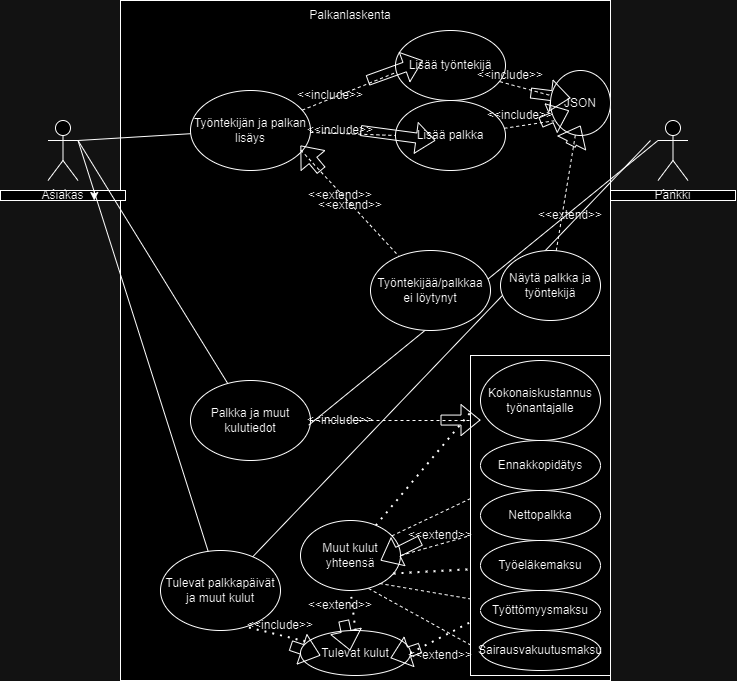

The diagram above was exported from draw.io. Its source (the exported page's mxGraphModel, read from the mxfile embedded in the PNG):
<mxGraphModel dx="1354" dy="754" grid="1" gridSize="10" guides="1" tooltips="1" connect="1" arrows="1" fold="1" page="1" pageScale="1" pageWidth="850" pageHeight="1100" math="0" shadow="0">
  <root>
    <mxCell id="0" />
    <mxCell id="1" parent="0" />
    <mxCell id="b9PLyQmwcivqjGRmrDGm-1" value="" style="rounded=0;whiteSpace=wrap;html=1;" vertex="1" parent="1">
      <mxGeometry x="150" y="110" width="490" height="680" as="geometry" />
    </mxCell>
    <mxCell id="b9PLyQmwcivqjGRmrDGm-2" value="Actor" style="shape=umlActor;verticalLabelPosition=bottom;verticalAlign=top;html=1;outlineConnect=0;" vertex="1" parent="1">
      <mxGeometry x="77.5" y="230" width="30" height="60" as="geometry" />
    </mxCell>
    <mxCell id="b9PLyQmwcivqjGRmrDGm-3" value="Asiakas" style="rounded=0;whiteSpace=wrap;html=1;" vertex="1" parent="1">
      <mxGeometry x="30" y="300" width="125" height="10" as="geometry" />
    </mxCell>
    <mxCell id="b9PLyQmwcivqjGRmrDGm-4" value="Actor" style="shape=umlActor;verticalLabelPosition=bottom;verticalAlign=top;html=1;outlineConnect=0;" vertex="1" parent="1">
      <mxGeometry x="687.5" y="230" width="30" height="60" as="geometry" />
    </mxCell>
    <mxCell id="b9PLyQmwcivqjGRmrDGm-6" value="Pankki" style="rounded=0;whiteSpace=wrap;html=1;" vertex="1" parent="1">
      <mxGeometry x="640" y="300" width="125" height="10" as="geometry" />
    </mxCell>
    <mxCell id="b9PLyQmwcivqjGRmrDGm-7" style="edgeStyle=orthogonalEdgeStyle;rounded=0;orthogonalLoop=1;jettySize=auto;html=1;exitX=0.75;exitY=0;exitDx=0;exitDy=0;entryX=0.75;entryY=1;entryDx=0;entryDy=0;" edge="1" parent="1" source="b9PLyQmwcivqjGRmrDGm-3" target="b9PLyQmwcivqjGRmrDGm-3">
      <mxGeometry relative="1" as="geometry" />
    </mxCell>
    <mxCell id="b9PLyQmwcivqjGRmrDGm-12" value="Palkanlaskenta" style="text;html=1;align=center;verticalAlign=middle;whiteSpace=wrap;rounded=0;" vertex="1" parent="1">
      <mxGeometry x="310" y="110" width="140" height="30" as="geometry" />
    </mxCell>
    <mxCell id="b9PLyQmwcivqjGRmrDGm-13" value="Työntekijän ja palkan lisäys" style="ellipse;whiteSpace=wrap;html=1;" vertex="1" parent="1">
      <mxGeometry x="220" y="200" width="120" height="80" as="geometry" />
    </mxCell>
    <mxCell id="b9PLyQmwcivqjGRmrDGm-14" value="Palkka ja muut kulutiedot" style="ellipse;whiteSpace=wrap;html=1;" vertex="1" parent="1">
      <mxGeometry x="220" y="490" width="120" height="80" as="geometry" />
    </mxCell>
    <mxCell id="b9PLyQmwcivqjGRmrDGm-15" value="Tulevat palkkapäivät ja muut kulut" style="ellipse;whiteSpace=wrap;html=1;" vertex="1" parent="1">
      <mxGeometry x="190" y="660" width="120" height="80" as="geometry" />
    </mxCell>
    <mxCell id="b9PLyQmwcivqjGRmrDGm-17" value="" style="endArrow=none;html=1;rounded=0;exitX=1;exitY=0.3333333333333333;exitDx=0;exitDy=0;exitPerimeter=0;" edge="1" parent="1" source="b9PLyQmwcivqjGRmrDGm-2" target="b9PLyQmwcivqjGRmrDGm-13">
      <mxGeometry width="50" height="50" relative="1" as="geometry">
        <mxPoint x="340" y="370" as="sourcePoint" />
        <mxPoint x="390" y="320" as="targetPoint" />
      </mxGeometry>
    </mxCell>
    <mxCell id="b9PLyQmwcivqjGRmrDGm-18" value="" style="endArrow=none;html=1;rounded=0;exitX=1;exitY=0.3333333333333333;exitDx=0;exitDy=0;exitPerimeter=0;" edge="1" parent="1" source="b9PLyQmwcivqjGRmrDGm-2" target="b9PLyQmwcivqjGRmrDGm-14">
      <mxGeometry width="50" height="50" relative="1" as="geometry">
        <mxPoint x="220" y="250" as="sourcePoint" />
        <mxPoint x="390" y="320" as="targetPoint" />
      </mxGeometry>
    </mxCell>
    <mxCell id="b9PLyQmwcivqjGRmrDGm-19" value="" style="endArrow=none;html=1;rounded=0;exitX=1;exitY=0.3333333333333333;exitDx=0;exitDy=0;exitPerimeter=0;" edge="1" parent="1" source="b9PLyQmwcivqjGRmrDGm-2" target="b9PLyQmwcivqjGRmrDGm-15">
      <mxGeometry width="50" height="50" relative="1" as="geometry">
        <mxPoint x="340" y="370" as="sourcePoint" />
        <mxPoint x="390" y="320" as="targetPoint" />
      </mxGeometry>
    </mxCell>
    <mxCell id="b9PLyQmwcivqjGRmrDGm-20" value="" style="endArrow=none;html=1;rounded=0;entryX=0;entryY=0.3333333333333333;entryDx=0;entryDy=0;exitX=0.985;exitY=0.559;exitDx=0;exitDy=0;exitPerimeter=0;entryPerimeter=0;" edge="1" parent="1" source="b9PLyQmwcivqjGRmrDGm-14" target="b9PLyQmwcivqjGRmrDGm-4">
      <mxGeometry width="50" height="50" relative="1" as="geometry">
        <mxPoint x="340" y="370" as="sourcePoint" />
        <mxPoint x="390" y="320" as="targetPoint" />
      </mxGeometry>
    </mxCell>
    <mxCell id="b9PLyQmwcivqjGRmrDGm-21" value="" style="endArrow=none;html=1;rounded=0;" edge="1" parent="1" source="b9PLyQmwcivqjGRmrDGm-15">
      <mxGeometry width="50" height="50" relative="1" as="geometry">
        <mxPoint x="340" y="370" as="sourcePoint" />
        <mxPoint x="680" y="250" as="targetPoint" />
      </mxGeometry>
    </mxCell>
    <mxCell id="b9PLyQmwcivqjGRmrDGm-22" value="Lisää työntekijä" style="ellipse;whiteSpace=wrap;html=1;" vertex="1" parent="1">
      <mxGeometry x="425" y="140" width="110" height="70" as="geometry" />
    </mxCell>
    <mxCell id="b9PLyQmwcivqjGRmrDGm-23" value="Työntekijää/palkkaa ei löytynyt" style="ellipse;whiteSpace=wrap;html=1;" vertex="1" parent="1">
      <mxGeometry x="400" y="360" width="120" height="80" as="geometry" />
    </mxCell>
    <mxCell id="b9PLyQmwcivqjGRmrDGm-35" value="Lisää palkka" style="ellipse;whiteSpace=wrap;html=1;" vertex="1" parent="1">
      <mxGeometry x="425" y="210" width="110" height="70" as="geometry" />
    </mxCell>
    <mxCell id="b9PLyQmwcivqjGRmrDGm-40" value="" style="endArrow=none;dashed=1;html=1;rounded=0;entryX=0.003;entryY=0.6;entryDx=0;entryDy=0;entryPerimeter=0;" edge="1" parent="1" source="b9PLyQmwcivqjGRmrDGm-13" target="b9PLyQmwcivqjGRmrDGm-22">
      <mxGeometry width="50" height="50" relative="1" as="geometry">
        <mxPoint x="355" y="230" as="sourcePoint" />
        <mxPoint x="405" y="180" as="targetPoint" />
      </mxGeometry>
    </mxCell>
    <mxCell id="b9PLyQmwcivqjGRmrDGm-41" value="" style="shape=flexArrow;endArrow=classic;html=1;rounded=0;" edge="1" parent="1">
      <mxGeometry width="50" height="50" relative="1" as="geometry">
        <mxPoint x="397" y="190" as="sourcePoint" />
        <mxPoint x="452.5" y="170" as="targetPoint" />
      </mxGeometry>
    </mxCell>
    <mxCell id="b9PLyQmwcivqjGRmrDGm-42" value="&amp;lt;&amp;lt;include&amp;gt;&amp;gt;" style="text;html=1;align=center;verticalAlign=middle;whiteSpace=wrap;rounded=0;" vertex="1" parent="1">
      <mxGeometry x="330" y="190" width="60" height="30" as="geometry" />
    </mxCell>
    <mxCell id="b9PLyQmwcivqjGRmrDGm-43" value="" style="endArrow=none;dashed=1;html=1;rounded=0;entryX=0;entryY=0.5;entryDx=0;entryDy=0;" edge="1" parent="1" source="b9PLyQmwcivqjGRmrDGm-13" target="b9PLyQmwcivqjGRmrDGm-35">
      <mxGeometry width="50" height="50" relative="1" as="geometry">
        <mxPoint x="355" y="285" as="sourcePoint" />
        <mxPoint x="405" y="235" as="targetPoint" />
      </mxGeometry>
    </mxCell>
    <mxCell id="b9PLyQmwcivqjGRmrDGm-44" value="" style="shape=flexArrow;endArrow=classic;html=1;rounded=0;" edge="1" parent="1">
      <mxGeometry width="50" height="50" relative="1" as="geometry">
        <mxPoint x="390" y="240" as="sourcePoint" />
        <mxPoint x="465" y="250" as="targetPoint" />
      </mxGeometry>
    </mxCell>
    <mxCell id="b9PLyQmwcivqjGRmrDGm-45" value="&amp;lt;&amp;lt;include&amp;gt;&amp;gt;" style="text;html=1;align=center;verticalAlign=middle;whiteSpace=wrap;rounded=0;" vertex="1" parent="1">
      <mxGeometry x="340" y="225" width="60" height="30" as="geometry" />
    </mxCell>
    <mxCell id="b9PLyQmwcivqjGRmrDGm-46" value="" style="endArrow=none;dashed=1;html=1;rounded=0;exitX=0.919;exitY=0.744;exitDx=0;exitDy=0;exitPerimeter=0;" edge="1" parent="1" source="b9PLyQmwcivqjGRmrDGm-13" target="b9PLyQmwcivqjGRmrDGm-23">
      <mxGeometry width="50" height="50" relative="1" as="geometry">
        <mxPoint x="330" y="300" as="sourcePoint" />
        <mxPoint x="380" y="250" as="targetPoint" />
      </mxGeometry>
    </mxCell>
    <mxCell id="b9PLyQmwcivqjGRmrDGm-47" value="" style="shape=flexArrow;endArrow=classic;html=1;rounded=0;" edge="1" parent="1">
      <mxGeometry width="50" height="50" relative="1" as="geometry">
        <mxPoint x="350.86" y="280.03" as="sourcePoint" />
        <mxPoint x="329.9985758707145" y="254.9962910448575" as="targetPoint" />
      </mxGeometry>
    </mxCell>
    <mxCell id="b9PLyQmwcivqjGRmrDGm-48" value="&amp;lt;&amp;lt;extend&amp;gt;&amp;gt;" style="text;html=1;align=center;verticalAlign=middle;whiteSpace=wrap;rounded=0;" vertex="1" parent="1">
      <mxGeometry x="340" y="290" width="60" height="30" as="geometry" />
    </mxCell>
    <mxCell id="b9PLyQmwcivqjGRmrDGm-50" value="Näytä palkka ja työntekijä" style="ellipse;whiteSpace=wrap;html=1;" vertex="1" parent="1">
      <mxGeometry x="530" y="360" width="100" height="70" as="geometry" />
    </mxCell>
    <mxCell id="b9PLyQmwcivqjGRmrDGm-51" value="JSON" style="ellipse;whiteSpace=wrap;html=1;" vertex="1" parent="1">
      <mxGeometry x="580" y="180" width="60" height="65" as="geometry" />
    </mxCell>
    <mxCell id="b9PLyQmwcivqjGRmrDGm-52" value="" style="endArrow=none;dashed=1;html=1;rounded=0;exitX=0.95;exitY=0.731;exitDx=0;exitDy=0;exitPerimeter=0;" edge="1" parent="1" source="b9PLyQmwcivqjGRmrDGm-22" target="b9PLyQmwcivqjGRmrDGm-51">
      <mxGeometry width="50" height="50" relative="1" as="geometry">
        <mxPoint x="550" y="200" as="sourcePoint" />
        <mxPoint x="600" y="150" as="targetPoint" />
      </mxGeometry>
    </mxCell>
    <mxCell id="b9PLyQmwcivqjGRmrDGm-53" value="" style="endArrow=none;dashed=1;html=1;rounded=0;entryX=0.061;entryY=0.774;entryDx=0;entryDy=0;entryPerimeter=0;" edge="1" parent="1" source="b9PLyQmwcivqjGRmrDGm-35" target="b9PLyQmwcivqjGRmrDGm-51">
      <mxGeometry width="50" height="50" relative="1" as="geometry">
        <mxPoint x="530" y="270" as="sourcePoint" />
        <mxPoint x="580" y="220" as="targetPoint" />
      </mxGeometry>
    </mxCell>
    <mxCell id="b9PLyQmwcivqjGRmrDGm-54" value="" style="shape=flexArrow;endArrow=classic;html=1;rounded=0;" edge="1" parent="1">
      <mxGeometry width="50" height="50" relative="1" as="geometry">
        <mxPoint x="560" y="202.5" as="sourcePoint" />
        <mxPoint x="600" y="207.5" as="targetPoint" />
      </mxGeometry>
    </mxCell>
    <mxCell id="b9PLyQmwcivqjGRmrDGm-55" value="" style="shape=flexArrow;endArrow=classic;html=1;rounded=0;entryX=0.144;entryY=0.967;entryDx=0;entryDy=0;entryPerimeter=0;" edge="1" parent="1">
      <mxGeometry width="50" height="50" relative="1" as="geometry">
        <mxPoint x="570" y="232.14" as="sourcePoint" />
        <mxPoint x="598.6399999999999" y="219.99500000000012" as="targetPoint" />
      </mxGeometry>
    </mxCell>
    <mxCell id="b9PLyQmwcivqjGRmrDGm-57" value="&amp;lt;&amp;lt;include&amp;gt;&amp;gt;" style="text;html=1;align=center;verticalAlign=middle;whiteSpace=wrap;rounded=0;" vertex="1" parent="1">
      <mxGeometry x="510" y="170" width="60" height="30" as="geometry" />
    </mxCell>
    <mxCell id="b9PLyQmwcivqjGRmrDGm-58" value="&amp;lt;&amp;lt;include&amp;gt;&amp;gt;" style="text;html=1;align=center;verticalAlign=middle;whiteSpace=wrap;rounded=0;" vertex="1" parent="1">
      <mxGeometry x="520" y="210" width="60" height="30" as="geometry" />
    </mxCell>
    <mxCell id="b9PLyQmwcivqjGRmrDGm-59" value="" style="endArrow=none;dashed=1;html=1;rounded=0;" edge="1" parent="1" source="b9PLyQmwcivqjGRmrDGm-50" target="b9PLyQmwcivqjGRmrDGm-51">
      <mxGeometry width="50" height="50" relative="1" as="geometry">
        <mxPoint x="535" y="255" as="sourcePoint" />
        <mxPoint x="595" y="248.51351351351354" as="targetPoint" />
      </mxGeometry>
    </mxCell>
    <mxCell id="b9PLyQmwcivqjGRmrDGm-62" value="" style="shape=flexArrow;endArrow=classic;html=1;rounded=0;" edge="1" parent="1">
      <mxGeometry width="50" height="50" relative="1" as="geometry">
        <mxPoint x="600" y="255" as="sourcePoint" />
        <mxPoint x="610" y="235" as="targetPoint" />
      </mxGeometry>
    </mxCell>
    <mxCell id="b9PLyQmwcivqjGRmrDGm-63" value="&amp;lt;&amp;lt;extend&amp;gt;&amp;gt;" style="text;html=1;align=center;verticalAlign=middle;whiteSpace=wrap;rounded=0;" vertex="1" parent="1">
      <mxGeometry x="570" y="310" width="60" height="30" as="geometry" />
    </mxCell>
    <mxCell id="b9PLyQmwcivqjGRmrDGm-70" value="Muut kulut yhteensä" style="ellipse;whiteSpace=wrap;html=1;" vertex="1" parent="1">
      <mxGeometry x="330" y="630" width="100" height="70" as="geometry" />
    </mxCell>
    <mxCell id="b9PLyQmwcivqjGRmrDGm-71" value="" style="endArrow=none;dashed=1;html=1;dashPattern=1 3;strokeWidth=2;rounded=0;entryX=0;entryY=0.5;entryDx=0;entryDy=0;" edge="1" parent="1" source="b9PLyQmwcivqjGRmrDGm-70" target="b9PLyQmwcivqjGRmrDGm-64">
      <mxGeometry width="50" height="50" relative="1" as="geometry">
        <mxPoint x="340" y="680" as="sourcePoint" />
        <mxPoint x="390" y="630" as="targetPoint" />
      </mxGeometry>
    </mxCell>
    <mxCell id="b9PLyQmwcivqjGRmrDGm-72" value="" style="endArrow=none;dashed=1;html=1;rounded=0;" edge="1" parent="1" source="b9PLyQmwcivqjGRmrDGm-70" target="b9PLyQmwcivqjGRmrDGm-65">
      <mxGeometry width="50" height="50" relative="1" as="geometry">
        <mxPoint x="340" y="680" as="sourcePoint" />
        <mxPoint x="390" y="630" as="targetPoint" />
      </mxGeometry>
    </mxCell>
    <mxCell id="b9PLyQmwcivqjGRmrDGm-73" value="" style="endArrow=none;dashed=1;html=1;rounded=0;exitX=1;exitY=0.5;exitDx=0;exitDy=0;" edge="1" parent="1" source="b9PLyQmwcivqjGRmrDGm-70" target="b9PLyQmwcivqjGRmrDGm-66">
      <mxGeometry width="50" height="50" relative="1" as="geometry">
        <mxPoint x="420" y="670" as="sourcePoint" />
        <mxPoint x="390" y="630" as="targetPoint" />
      </mxGeometry>
    </mxCell>
    <mxCell id="b9PLyQmwcivqjGRmrDGm-74" value="" style="endArrow=none;dashed=1;html=1;dashPattern=1 3;strokeWidth=2;rounded=0;exitX=0.93;exitY=0.757;exitDx=0;exitDy=0;exitPerimeter=0;" edge="1" parent="1" source="b9PLyQmwcivqjGRmrDGm-70" target="b9PLyQmwcivqjGRmrDGm-67">
      <mxGeometry width="50" height="50" relative="1" as="geometry">
        <mxPoint x="420" y="680" as="sourcePoint" />
        <mxPoint x="390" y="630" as="targetPoint" />
      </mxGeometry>
    </mxCell>
    <mxCell id="b9PLyQmwcivqjGRmrDGm-75" value="" style="endArrow=none;dashed=1;html=1;rounded=0;exitX=0.79;exitY=0.9;exitDx=0;exitDy=0;exitPerimeter=0;" edge="1" parent="1" source="b9PLyQmwcivqjGRmrDGm-70" target="b9PLyQmwcivqjGRmrDGm-68">
      <mxGeometry width="50" height="50" relative="1" as="geometry">
        <mxPoint x="340" y="680" as="sourcePoint" />
        <mxPoint x="390" y="630" as="targetPoint" />
      </mxGeometry>
    </mxCell>
    <mxCell id="b9PLyQmwcivqjGRmrDGm-76" value="" style="endArrow=none;dashed=1;html=1;rounded=0;entryX=0;entryY=0.5;entryDx=0;entryDy=0;exitX=0.68;exitY=0.971;exitDx=0;exitDy=0;exitPerimeter=0;" edge="1" parent="1" source="b9PLyQmwcivqjGRmrDGm-70" target="b9PLyQmwcivqjGRmrDGm-69">
      <mxGeometry width="50" height="50" relative="1" as="geometry">
        <mxPoint x="340" y="680" as="sourcePoint" />
        <mxPoint x="390" y="630" as="targetPoint" />
      </mxGeometry>
    </mxCell>
    <mxCell id="b9PLyQmwcivqjGRmrDGm-78" value="" style="rounded=0;whiteSpace=wrap;html=1;" vertex="1" parent="1">
      <mxGeometry x="500" y="465" width="140" height="320" as="geometry" />
    </mxCell>
    <mxCell id="b9PLyQmwcivqjGRmrDGm-64" value="Kokonaiskustannus työnantajalle" style="ellipse;whiteSpace=wrap;html=1;" vertex="1" parent="1">
      <mxGeometry x="510" y="470" width="120" height="80" as="geometry" />
    </mxCell>
    <mxCell id="b9PLyQmwcivqjGRmrDGm-65" value="Ennakkopidätys" style="ellipse;whiteSpace=wrap;html=1;" vertex="1" parent="1">
      <mxGeometry x="510" y="550" width="120" height="50" as="geometry" />
    </mxCell>
    <mxCell id="b9PLyQmwcivqjGRmrDGm-66" value="Nettopalkka" style="ellipse;whiteSpace=wrap;html=1;" vertex="1" parent="1">
      <mxGeometry x="510" y="600" width="120" height="50" as="geometry" />
    </mxCell>
    <mxCell id="b9PLyQmwcivqjGRmrDGm-67" value="Työeläkemaksu" style="ellipse;whiteSpace=wrap;html=1;" vertex="1" parent="1">
      <mxGeometry x="510" y="650" width="120" height="50" as="geometry" />
    </mxCell>
    <mxCell id="b9PLyQmwcivqjGRmrDGm-68" value="Työttömyysmaksu" style="ellipse;whiteSpace=wrap;html=1;" vertex="1" parent="1">
      <mxGeometry x="510" y="700" width="120" height="40" as="geometry" />
    </mxCell>
    <mxCell id="b9PLyQmwcivqjGRmrDGm-69" value="Sairausvakuutusmaksu" style="ellipse;whiteSpace=wrap;html=1;" vertex="1" parent="1">
      <mxGeometry x="510" y="740" width="120" height="40" as="geometry" />
    </mxCell>
    <mxCell id="b9PLyQmwcivqjGRmrDGm-79" value="" style="endArrow=none;dashed=1;html=1;rounded=0;" edge="1" parent="1" source="b9PLyQmwcivqjGRmrDGm-14">
      <mxGeometry width="50" height="50" relative="1" as="geometry">
        <mxPoint x="420" y="610" as="sourcePoint" />
        <mxPoint x="500" y="530" as="targetPoint" />
      </mxGeometry>
    </mxCell>
    <mxCell id="b9PLyQmwcivqjGRmrDGm-80" value="&amp;lt;&amp;lt;include&amp;gt;&amp;gt;" style="text;html=1;align=center;verticalAlign=middle;whiteSpace=wrap;rounded=0;" vertex="1" parent="1">
      <mxGeometry x="340" y="515" width="60" height="30" as="geometry" />
    </mxCell>
    <mxCell id="b9PLyQmwcivqjGRmrDGm-82" value="" style="shape=flexArrow;endArrow=classic;html=1;rounded=0;" edge="1" parent="1">
      <mxGeometry width="50" height="50" relative="1" as="geometry">
        <mxPoint x="470" y="529.57" as="sourcePoint" />
        <mxPoint x="510" y="529.57" as="targetPoint" />
      </mxGeometry>
    </mxCell>
    <mxCell id="b9PLyQmwcivqjGRmrDGm-83" value="" style="shape=flexArrow;endArrow=classic;html=1;rounded=0;" edge="1" parent="1">
      <mxGeometry width="50" height="50" relative="1" as="geometry">
        <mxPoint x="450" y="650" as="sourcePoint" />
        <mxPoint x="410" y="670" as="targetPoint" />
      </mxGeometry>
    </mxCell>
    <mxCell id="b9PLyQmwcivqjGRmrDGm-84" value="&amp;lt;&amp;lt;extend&amp;gt;&amp;gt;" style="text;html=1;align=center;verticalAlign=middle;whiteSpace=wrap;rounded=0;" vertex="1" parent="1">
      <mxGeometry x="350" y="300" width="60" height="30" as="geometry" />
    </mxCell>
    <mxCell id="b9PLyQmwcivqjGRmrDGm-87" value="&amp;lt;&amp;lt;extend&amp;gt;&amp;gt;" style="text;html=1;align=center;verticalAlign=middle;whiteSpace=wrap;rounded=0;" vertex="1" parent="1">
      <mxGeometry x="440" y="630" width="60" height="30" as="geometry" />
    </mxCell>
    <mxCell id="b9PLyQmwcivqjGRmrDGm-88" value="Tulevat kulut" style="ellipse;whiteSpace=wrap;html=1;" vertex="1" parent="1">
      <mxGeometry x="330" y="740" width="110" height="45" as="geometry" />
    </mxCell>
    <mxCell id="b9PLyQmwcivqjGRmrDGm-89" value="" style="endArrow=none;dashed=1;html=1;dashPattern=1 3;strokeWidth=2;rounded=0;exitX=0.737;exitY=0.963;exitDx=0;exitDy=0;exitPerimeter=0;" edge="1" parent="1" source="b9PLyQmwcivqjGRmrDGm-15" target="b9PLyQmwcivqjGRmrDGm-88">
      <mxGeometry width="50" height="50" relative="1" as="geometry">
        <mxPoint x="280" y="710" as="sourcePoint" />
        <mxPoint x="330" y="750" as="targetPoint" />
      </mxGeometry>
    </mxCell>
    <mxCell id="b9PLyQmwcivqjGRmrDGm-90" value="" style="shape=flexArrow;endArrow=classic;html=1;rounded=0;" edge="1" parent="1">
      <mxGeometry width="50" height="50" relative="1" as="geometry">
        <mxPoint x="320" y="755" as="sourcePoint" />
        <mxPoint x="350" y="765" as="targetPoint" />
      </mxGeometry>
    </mxCell>
    <mxCell id="b9PLyQmwcivqjGRmrDGm-91" value="&amp;lt;&amp;lt;include&amp;gt;&amp;gt;" style="text;html=1;align=center;verticalAlign=middle;whiteSpace=wrap;rounded=0;" vertex="1" parent="1">
      <mxGeometry x="280" y="720" width="60" height="30" as="geometry" />
    </mxCell>
    <mxCell id="b9PLyQmwcivqjGRmrDGm-92" value="" style="endArrow=none;dashed=1;html=1;dashPattern=1 3;strokeWidth=2;rounded=0;entryX=0.5;entryY=1;entryDx=0;entryDy=0;exitX=0.5;exitY=0;exitDx=0;exitDy=0;" edge="1" parent="1" source="b9PLyQmwcivqjGRmrDGm-88" target="b9PLyQmwcivqjGRmrDGm-70">
      <mxGeometry width="50" height="50" relative="1" as="geometry">
        <mxPoint x="386" y="750" as="sourcePoint" />
        <mxPoint x="384.5" y="688.23" as="targetPoint" />
      </mxGeometry>
    </mxCell>
    <mxCell id="b9PLyQmwcivqjGRmrDGm-93" value="" style="shape=flexArrow;endArrow=classic;html=1;rounded=0;" edge="1" parent="1" source="b9PLyQmwcivqjGRmrDGm-94">
      <mxGeometry width="50" height="50" relative="1" as="geometry">
        <mxPoint x="379.57" y="740" as="sourcePoint" />
        <mxPoint x="379.57" y="760" as="targetPoint" />
      </mxGeometry>
    </mxCell>
    <mxCell id="b9PLyQmwcivqjGRmrDGm-94" value="&amp;lt;&amp;lt;extend&amp;gt;&amp;gt;" style="text;html=1;align=center;verticalAlign=middle;whiteSpace=wrap;rounded=0;" vertex="1" parent="1">
      <mxGeometry x="340" y="700" width="60" height="30" as="geometry" />
    </mxCell>
    <mxCell id="b9PLyQmwcivqjGRmrDGm-96" value="" style="endArrow=none;dashed=1;html=1;dashPattern=1 3;strokeWidth=2;rounded=0;entryX=0.014;entryY=0.83;entryDx=0;entryDy=0;entryPerimeter=0;exitX=1;exitY=0.5;exitDx=0;exitDy=0;" edge="1" parent="1" source="b9PLyQmwcivqjGRmrDGm-88" target="b9PLyQmwcivqjGRmrDGm-78">
      <mxGeometry width="50" height="50" relative="1" as="geometry">
        <mxPoint x="425" y="760" as="sourcePoint" />
        <mxPoint x="500" y="740" as="targetPoint" />
      </mxGeometry>
    </mxCell>
    <mxCell id="b9PLyQmwcivqjGRmrDGm-97" value="" style="shape=flexArrow;endArrow=classic;html=1;rounded=0;" edge="1" parent="1">
      <mxGeometry width="50" height="50" relative="1" as="geometry">
        <mxPoint x="450" y="757.5" as="sourcePoint" />
        <mxPoint x="420" y="767.5" as="targetPoint" />
      </mxGeometry>
    </mxCell>
    <mxCell id="b9PLyQmwcivqjGRmrDGm-98" value="&amp;lt;&amp;lt;extend&amp;gt;&amp;gt;" style="text;html=1;align=center;verticalAlign=middle;whiteSpace=wrap;rounded=0;" vertex="1" parent="1">
      <mxGeometry x="440" y="750" width="60" height="30" as="geometry" />
    </mxCell>
  </root>
</mxGraphModel>